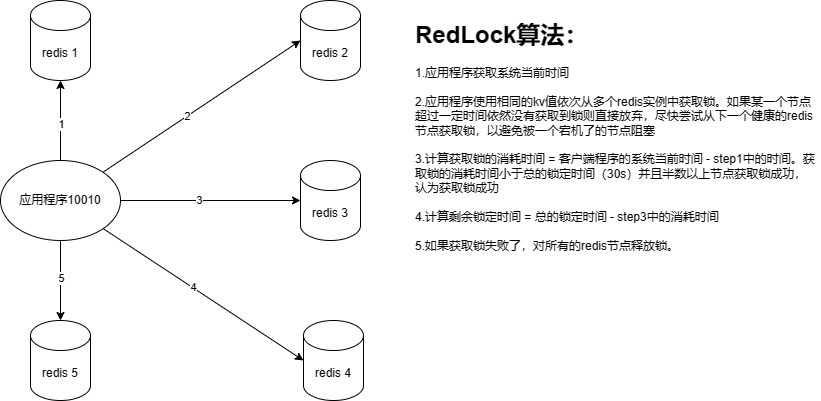

The diagram above was exported from draw.io. Its source (the exported page's mxGraphModel, read from the mxfile embedded in the PNG):
<mxGraphModel dx="1386" dy="-410" grid="1" gridSize="10" guides="1" tooltips="1" connect="1" arrows="1" fold="1" page="1" pageScale="1" pageWidth="827" pageHeight="1169" math="0" shadow="0">
  <root>
    <mxCell id="0" />
    <mxCell id="1" parent="0" />
    <mxCell id="d8p1qoNOHxy499OuAT-9-7" style="rounded=0;orthogonalLoop=1;jettySize=auto;html=1;entryX=0.5;entryY=1;entryDx=0;entryDy=0;entryPerimeter=0;" parent="1" source="d8p1qoNOHxy499OuAT-9-1" target="d8p1qoNOHxy499OuAT-9-2" edge="1">
      <mxGeometry relative="1" as="geometry" />
    </mxCell>
    <mxCell id="1xdVspnUzJqNkF1Fo6d5-6" value="1" style="edgeLabel;html=1;align=center;verticalAlign=middle;resizable=0;points=[];" parent="d8p1qoNOHxy499OuAT-9-7" vertex="1" connectable="0">
      <mxGeometry x="-0.0839" relative="1" as="geometry">
        <mxPoint as="offset" />
      </mxGeometry>
    </mxCell>
    <mxCell id="d8p1qoNOHxy499OuAT-9-8" style="edgeStyle=none;rounded=0;orthogonalLoop=1;jettySize=auto;html=1;entryX=0;entryY=0.5;entryDx=0;entryDy=0;entryPerimeter=0;" parent="1" source="d8p1qoNOHxy499OuAT-9-1" target="d8p1qoNOHxy499OuAT-9-3" edge="1">
      <mxGeometry relative="1" as="geometry" />
    </mxCell>
    <mxCell id="1xdVspnUzJqNkF1Fo6d5-7" value="2" style="edgeLabel;html=1;align=center;verticalAlign=middle;resizable=0;points=[];" parent="d8p1qoNOHxy499OuAT-9-8" vertex="1" connectable="0">
      <mxGeometry x="-0.1463" relative="1" as="geometry">
        <mxPoint as="offset" />
      </mxGeometry>
    </mxCell>
    <mxCell id="d8p1qoNOHxy499OuAT-9-9" style="edgeStyle=none;rounded=0;orthogonalLoop=1;jettySize=auto;html=1;entryX=0;entryY=0.5;entryDx=0;entryDy=0;entryPerimeter=0;" parent="1" source="d8p1qoNOHxy499OuAT-9-1" target="d8p1qoNOHxy499OuAT-9-4" edge="1">
      <mxGeometry relative="1" as="geometry" />
    </mxCell>
    <mxCell id="1xdVspnUzJqNkF1Fo6d5-8" value="3" style="edgeLabel;html=1;align=center;verticalAlign=middle;resizable=0;points=[];" parent="d8p1qoNOHxy499OuAT-9-9" vertex="1" connectable="0">
      <mxGeometry x="-0.1312" y="1" relative="1" as="geometry">
        <mxPoint as="offset" />
      </mxGeometry>
    </mxCell>
    <mxCell id="d8p1qoNOHxy499OuAT-9-10" style="edgeStyle=none;rounded=0;orthogonalLoop=1;jettySize=auto;html=1;entryX=0;entryY=0.5;entryDx=0;entryDy=0;entryPerimeter=0;" parent="1" source="d8p1qoNOHxy499OuAT-9-1" target="d8p1qoNOHxy499OuAT-9-6" edge="1">
      <mxGeometry relative="1" as="geometry" />
    </mxCell>
    <mxCell id="1xdVspnUzJqNkF1Fo6d5-9" value="4" style="edgeLabel;html=1;align=center;verticalAlign=middle;resizable=0;points=[];" parent="d8p1qoNOHxy499OuAT-9-10" vertex="1" connectable="0">
      <mxGeometry x="-0.1083" y="1" relative="1" as="geometry">
        <mxPoint as="offset" />
      </mxGeometry>
    </mxCell>
    <mxCell id="d8p1qoNOHxy499OuAT-9-11" style="edgeStyle=none;rounded=0;orthogonalLoop=1;jettySize=auto;html=1;" parent="1" source="d8p1qoNOHxy499OuAT-9-1" target="d8p1qoNOHxy499OuAT-9-5" edge="1">
      <mxGeometry relative="1" as="geometry" />
    </mxCell>
    <mxCell id="1xdVspnUzJqNkF1Fo6d5-10" value="5" style="edgeLabel;html=1;align=center;verticalAlign=middle;resizable=0;points=[];" parent="d8p1qoNOHxy499OuAT-9-11" vertex="1" connectable="0">
      <mxGeometry x="-0.074" relative="1" as="geometry">
        <mxPoint as="offset" />
      </mxGeometry>
    </mxCell>
    <mxCell id="d8p1qoNOHxy499OuAT-9-1" value="应用程序10010" style="ellipse;whiteSpace=wrap;html=1;" parent="1" vertex="1">
      <mxGeometry x="230" y="1970" width="120" height="80" as="geometry" />
    </mxCell>
    <mxCell id="d8p1qoNOHxy499OuAT-9-2" value="redis 1" style="shape=cylinder3;whiteSpace=wrap;html=1;boundedLbl=1;backgroundOutline=1;size=15;" parent="1" vertex="1">
      <mxGeometry x="260" y="1810" width="60" height="80" as="geometry" />
    </mxCell>
    <mxCell id="d8p1qoNOHxy499OuAT-9-3" value="&lt;span&gt;redis 2&lt;/span&gt;" style="shape=cylinder3;whiteSpace=wrap;html=1;boundedLbl=1;backgroundOutline=1;size=15;" parent="1" vertex="1">
      <mxGeometry x="530" y="1810" width="60" height="80" as="geometry" />
    </mxCell>
    <mxCell id="d8p1qoNOHxy499OuAT-9-4" value="&lt;span&gt;redis 3&lt;/span&gt;" style="shape=cylinder3;whiteSpace=wrap;html=1;boundedLbl=1;backgroundOutline=1;size=15;" parent="1" vertex="1">
      <mxGeometry x="530" y="1970" width="60" height="80" as="geometry" />
    </mxCell>
    <mxCell id="d8p1qoNOHxy499OuAT-9-5" value="&lt;span&gt;redis 5&lt;/span&gt;" style="shape=cylinder3;whiteSpace=wrap;html=1;boundedLbl=1;backgroundOutline=1;size=15;" parent="1" vertex="1">
      <mxGeometry x="260" y="2130" width="60" height="80" as="geometry" />
    </mxCell>
    <mxCell id="d8p1qoNOHxy499OuAT-9-6" value="&lt;span&gt;redis 4&lt;/span&gt;" style="shape=cylinder3;whiteSpace=wrap;html=1;boundedLbl=1;backgroundOutline=1;size=15;" parent="1" vertex="1">
      <mxGeometry x="533" y="2130" width="60" height="80" as="geometry" />
    </mxCell>
    <mxCell id="1xdVspnUzJqNkF1Fo6d5-19" value="&lt;h1&gt;RedLock算法：&lt;/h1&gt;&lt;div&gt;1.应用程序获取系统当前时间&lt;/div&gt;&lt;div&gt;&lt;br&gt;&lt;/div&gt;&lt;div&gt;2.应用程序使用相同的kv值依次从多个redis实例中获取锁。如果某一个节点超过一定时间依然没有获取到锁则直接放弃，尽快尝试从下一个健康的redis节点获取锁，以避免被一个宕机了的节点阻塞&lt;/div&gt;&lt;div&gt;&lt;br&gt;&lt;/div&gt;&lt;div&gt;3.计算获取锁的消耗时间 = 客户端程序的系统当前时间 - step1中的时间。获取锁的消耗时间小于总的锁定时间（30s）并且半数以上节点获取锁成功，认为获取锁成功&lt;/div&gt;&lt;div&gt;&lt;br&gt;&lt;/div&gt;&lt;div&gt;4.计算剩余锁定时间 = 总的锁定时间 - step3中的消耗时间&lt;/div&gt;&lt;div&gt;&lt;br&gt;&lt;/div&gt;&lt;div&gt;5.如果获取锁失败了，对所有的redis节点释放锁。&lt;/div&gt;" style="text;html=1;strokeColor=none;fillColor=none;spacing=5;spacingTop=-20;whiteSpace=wrap;overflow=hidden;rounded=0;" parent="1" vertex="1">
      <mxGeometry x="640" y="1825" width="410" height="370" as="geometry" />
    </mxCell>
  </root>
</mxGraphModel>